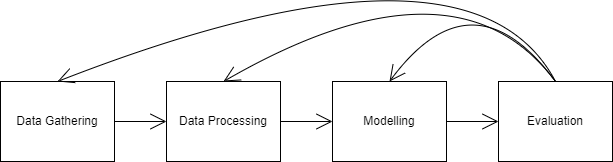

The diagram above was exported from draw.io. Its source (the exported page's mxGraphModel, read from the mxfile embedded in the PNG):
<mxGraphModel dx="1902" dy="710" grid="0" gridSize="10" guides="1" tooltips="1" connect="1" arrows="1" fold="1" page="0" pageScale="1" pageWidth="827" pageHeight="1169" math="0" shadow="0">
  <root>
    <mxCell id="0" />
    <mxCell id="1" parent="0" />
    <mxCell id="Uv2qeumOkG8_362UJQdG-1" value="Data Gathering" style="rounded=0;whiteSpace=wrap;html=1;hachureGap=4;" vertex="1" parent="1">
      <mxGeometry x="-186" y="287" width="114" height="80" as="geometry" />
    </mxCell>
    <mxCell id="Uv2qeumOkG8_362UJQdG-2" value="Data Processing" style="rounded=0;whiteSpace=wrap;html=1;hachureGap=4;" vertex="1" parent="1">
      <mxGeometry x="-20" y="287" width="114" height="80" as="geometry" />
    </mxCell>
    <mxCell id="Uv2qeumOkG8_362UJQdG-3" value="Modelling" style="rounded=0;whiteSpace=wrap;html=1;hachureGap=4;" vertex="1" parent="1">
      <mxGeometry x="146" y="287" width="114" height="80" as="geometry" />
    </mxCell>
    <mxCell id="Uv2qeumOkG8_362UJQdG-4" value="Evaluation" style="rounded=0;whiteSpace=wrap;html=1;hachureGap=4;" vertex="1" parent="1">
      <mxGeometry x="312" y="287" width="114" height="80" as="geometry" />
    </mxCell>
    <mxCell id="Uv2qeumOkG8_362UJQdG-5" value="" style="edgeStyle=none;orthogonalLoop=1;jettySize=auto;html=1;rounded=0;endArrow=open;startSize=14;endSize=14;sourcePerimeterSpacing=8;targetPerimeterSpacing=8;curved=1;exitX=1;exitY=0.5;exitDx=0;exitDy=0;entryX=0;entryY=0.5;entryDx=0;entryDy=0;" edge="1" parent="1" source="Uv2qeumOkG8_362UJQdG-1" target="Uv2qeumOkG8_362UJQdG-2">
      <mxGeometry width="120" relative="1" as="geometry">
        <mxPoint x="140" y="281" as="sourcePoint" />
        <mxPoint x="260" y="281" as="targetPoint" />
        <Array as="points" />
      </mxGeometry>
    </mxCell>
    <mxCell id="Uv2qeumOkG8_362UJQdG-6" value="" style="edgeStyle=none;orthogonalLoop=1;jettySize=auto;html=1;rounded=0;endArrow=open;startSize=14;endSize=14;sourcePerimeterSpacing=8;targetPerimeterSpacing=8;curved=1;exitX=1;exitY=0.5;exitDx=0;exitDy=0;entryX=0;entryY=0.5;entryDx=0;entryDy=0;" edge="1" parent="1" source="Uv2qeumOkG8_362UJQdG-2" target="Uv2qeumOkG8_362UJQdG-3">
      <mxGeometry width="120" relative="1" as="geometry">
        <mxPoint x="98" y="335" as="sourcePoint" />
        <mxPoint x="154" y="335" as="targetPoint" />
        <Array as="points" />
      </mxGeometry>
    </mxCell>
    <mxCell id="Uv2qeumOkG8_362UJQdG-7" value="" style="edgeStyle=none;orthogonalLoop=1;jettySize=auto;html=1;rounded=0;endArrow=open;startSize=14;endSize=14;sourcePerimeterSpacing=8;targetPerimeterSpacing=8;curved=1;exitX=1;exitY=0.5;exitDx=0;exitDy=0;entryX=0;entryY=0.5;entryDx=0;entryDy=0;" edge="1" parent="1" source="Uv2qeumOkG8_362UJQdG-3" target="Uv2qeumOkG8_362UJQdG-4">
      <mxGeometry width="120" relative="1" as="geometry">
        <mxPoint x="104" y="337" as="sourcePoint" />
        <mxPoint x="156" y="337" as="targetPoint" />
        <Array as="points" />
      </mxGeometry>
    </mxCell>
    <mxCell id="Uv2qeumOkG8_362UJQdG-9" value="" style="edgeStyle=none;orthogonalLoop=1;jettySize=auto;html=1;rounded=0;endArrow=open;startSize=14;endSize=14;sourcePerimeterSpacing=8;targetPerimeterSpacing=8;curved=1;exitX=0.5;exitY=0;exitDx=0;exitDy=0;entryX=0.5;entryY=0;entryDx=0;entryDy=0;" edge="1" parent="1" source="Uv2qeumOkG8_362UJQdG-4" target="Uv2qeumOkG8_362UJQdG-3">
      <mxGeometry width="120" relative="1" as="geometry">
        <mxPoint x="140" y="281" as="sourcePoint" />
        <mxPoint x="260" y="281" as="targetPoint" />
        <Array as="points">
          <mxPoint x="286" y="175" />
        </Array>
      </mxGeometry>
    </mxCell>
    <mxCell id="Uv2qeumOkG8_362UJQdG-10" value="" style="edgeStyle=none;orthogonalLoop=1;jettySize=auto;html=1;rounded=0;endArrow=open;startSize=14;endSize=14;sourcePerimeterSpacing=8;targetPerimeterSpacing=8;curved=1;exitX=0.5;exitY=0;exitDx=0;exitDy=0;entryX=0.5;entryY=0;entryDx=0;entryDy=0;" edge="1" parent="1" source="Uv2qeumOkG8_362UJQdG-4" target="Uv2qeumOkG8_362UJQdG-2">
      <mxGeometry width="120" relative="1" as="geometry">
        <mxPoint x="352" y="265" as="sourcePoint" />
        <mxPoint x="186" y="265" as="targetPoint" />
        <Array as="points">
          <mxPoint x="269" y="153" />
        </Array>
      </mxGeometry>
    </mxCell>
    <mxCell id="Uv2qeumOkG8_362UJQdG-11" value="" style="edgeStyle=none;orthogonalLoop=1;jettySize=auto;html=1;rounded=0;endArrow=open;startSize=14;endSize=14;sourcePerimeterSpacing=8;targetPerimeterSpacing=8;curved=1;entryX=0.5;entryY=0;entryDx=0;entryDy=0;exitX=0.5;exitY=0;exitDx=0;exitDy=0;" edge="1" parent="1" source="Uv2qeumOkG8_362UJQdG-4" target="Uv2qeumOkG8_362UJQdG-1">
      <mxGeometry width="120" relative="1" as="geometry">
        <mxPoint x="379" y="219" as="sourcePoint" />
        <mxPoint x="47" y="297" as="targetPoint" />
        <Array as="points">
          <mxPoint x="284" y="126" />
        </Array>
      </mxGeometry>
    </mxCell>
  </root>
</mxGraphModel>